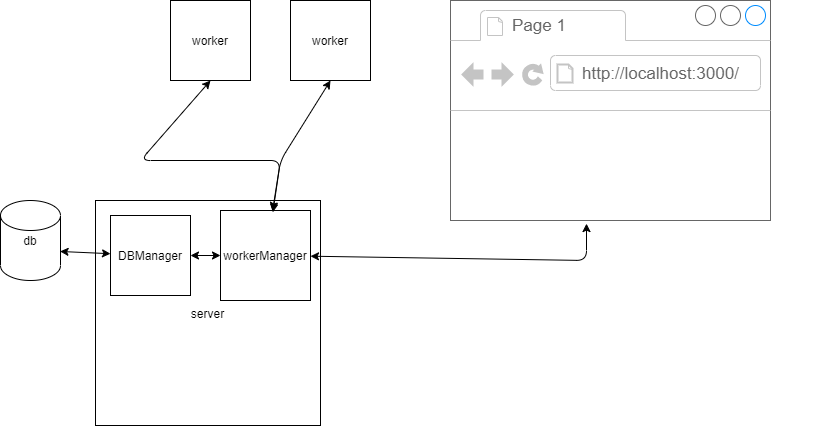

The diagram above was exported from draw.io. Its source (the exported page's mxGraphModel, read from the mxfile embedded in the PNG):
<mxGraphModel dx="1422" dy="762" grid="1" gridSize="10" guides="1" tooltips="1" connect="1" arrows="1" fold="1" page="1" pageScale="1" pageWidth="850" pageHeight="1100" math="0" shadow="0">
  <root>
    <mxCell id="0" />
    <mxCell id="1" parent="0" />
    <mxCell id="r6dEyaTKSmoOBr6dAaYl-1" value="&lt;span style=&quot;background-color: rgb(255 , 255 , 255)&quot;&gt;db&lt;/span&gt;" style="shape=cylinder2;whiteSpace=wrap;html=1;boundedLbl=1;backgroundOutline=1;size=15;" vertex="1" parent="1">
      <mxGeometry x="80" y="240" width="60" height="80" as="geometry" />
    </mxCell>
    <mxCell id="r6dEyaTKSmoOBr6dAaYl-2" value="&lt;p&gt;server&lt;/p&gt;" style="whiteSpace=wrap;html=1;aspect=fixed;" vertex="1" parent="1">
      <mxGeometry x="175" y="240" width="225" height="225" as="geometry" />
    </mxCell>
    <mxCell id="r6dEyaTKSmoOBr6dAaYl-3" value="worker" style="whiteSpace=wrap;html=1;aspect=fixed;" vertex="1" parent="1">
      <mxGeometry x="370" y="40" width="80" height="80" as="geometry" />
    </mxCell>
    <mxCell id="r6dEyaTKSmoOBr6dAaYl-4" value="worker" style="whiteSpace=wrap;html=1;aspect=fixed;" vertex="1" parent="1">
      <mxGeometry x="250" y="40" width="80" height="80" as="geometry" />
    </mxCell>
    <mxCell id="r6dEyaTKSmoOBr6dAaYl-6" value="" style="strokeWidth=1;shadow=0;dashed=0;align=center;html=1;shape=mxgraph.mockup.containers.browserWindow;rSize=0;strokeColor=#666666;strokeColor2=#008cff;strokeColor3=#c4c4c4;mainText=,;recursiveResize=0;" vertex="1" parent="1">
      <mxGeometry x="530" y="40" width="320" height="220" as="geometry" />
    </mxCell>
    <mxCell id="r6dEyaTKSmoOBr6dAaYl-7" value="Page 1" style="strokeWidth=1;shadow=0;dashed=0;align=center;html=1;shape=mxgraph.mockup.containers.anchor;fontSize=17;fontColor=#666666;align=left;" vertex="1" parent="r6dEyaTKSmoOBr6dAaYl-6">
      <mxGeometry x="60" y="12" width="110" height="26" as="geometry" />
    </mxCell>
    <mxCell id="r6dEyaTKSmoOBr6dAaYl-8" value="&lt;a href=&quot;http://localhost:3000/&quot;&gt;http://localhost:3000/&lt;/a&gt;" style="strokeWidth=1;shadow=0;dashed=0;align=center;html=1;shape=mxgraph.mockup.containers.anchor;rSize=0;fontSize=17;fontColor=#666666;align=left;" vertex="1" parent="r6dEyaTKSmoOBr6dAaYl-6">
      <mxGeometry x="130" y="60" width="250" height="26" as="geometry" />
    </mxCell>
    <mxCell id="r6dEyaTKSmoOBr6dAaYl-9" value="" style="endArrow=classic;startArrow=classic;html=1;exitX=0.993;exitY=0.637;exitDx=0;exitDy=0;exitPerimeter=0;" edge="1" parent="1" source="r6dEyaTKSmoOBr6dAaYl-1" target="r6dEyaTKSmoOBr6dAaYl-11">
      <mxGeometry width="50" height="50" relative="1" as="geometry">
        <mxPoint x="144" y="280" as="sourcePoint" />
        <mxPoint x="450" y="260" as="targetPoint" />
      </mxGeometry>
    </mxCell>
    <mxCell id="r6dEyaTKSmoOBr6dAaYl-10" value="workerManager" style="whiteSpace=wrap;html=1;aspect=fixed;" vertex="1" parent="1">
      <mxGeometry x="300" y="250" width="90" height="90" as="geometry" />
    </mxCell>
    <mxCell id="r6dEyaTKSmoOBr6dAaYl-11" value="DBManager" style="whiteSpace=wrap;html=1;aspect=fixed;" vertex="1" parent="1">
      <mxGeometry x="190" y="255" width="80" height="80" as="geometry" />
    </mxCell>
    <mxCell id="r6dEyaTKSmoOBr6dAaYl-14" value="" style="endArrow=classic;startArrow=classic;html=1;entryX=0.5;entryY=1;entryDx=0;entryDy=0;" edge="1" parent="1" source="r6dEyaTKSmoOBr6dAaYl-10" target="r6dEyaTKSmoOBr6dAaYl-3">
      <mxGeometry width="50" height="50" relative="1" as="geometry">
        <mxPoint x="400" y="310" as="sourcePoint" />
        <mxPoint x="364" y="121" as="targetPoint" />
        <Array as="points">
          <mxPoint x="360" y="200" />
        </Array>
      </mxGeometry>
    </mxCell>
    <mxCell id="r6dEyaTKSmoOBr6dAaYl-15" value="" style="endArrow=classic;startArrow=classic;html=1;entryX=0.5;entryY=1;entryDx=0;entryDy=0;exitX=0.582;exitY=0.02;exitDx=0;exitDy=0;exitPerimeter=0;" edge="1" parent="1" source="r6dEyaTKSmoOBr6dAaYl-10" target="r6dEyaTKSmoOBr6dAaYl-4">
      <mxGeometry width="50" height="50" relative="1" as="geometry">
        <mxPoint x="350" y="230" as="sourcePoint" />
        <mxPoint x="450" y="260" as="targetPoint" />
        <Array as="points">
          <mxPoint x="360" y="200" />
          <mxPoint x="220" y="200" />
        </Array>
      </mxGeometry>
    </mxCell>
    <mxCell id="r6dEyaTKSmoOBr6dAaYl-17" value="" style="endArrow=classic;startArrow=classic;html=1;entryX=0.425;entryY=1.014;entryDx=0;entryDy=0;entryPerimeter=0;" edge="1" parent="1" source="r6dEyaTKSmoOBr6dAaYl-10" target="r6dEyaTKSmoOBr6dAaYl-6">
      <mxGeometry width="50" height="50" relative="1" as="geometry">
        <mxPoint x="445" y="350" as="sourcePoint" />
        <mxPoint x="450" y="250" as="targetPoint" />
        <Array as="points">
          <mxPoint x="666" y="300" />
        </Array>
      </mxGeometry>
    </mxCell>
    <mxCell id="r6dEyaTKSmoOBr6dAaYl-18" value="" style="endArrow=classic;startArrow=classic;html=1;" edge="1" parent="1" source="r6dEyaTKSmoOBr6dAaYl-10" target="r6dEyaTKSmoOBr6dAaYl-11">
      <mxGeometry width="50" height="50" relative="1" as="geometry">
        <mxPoint x="400" y="290" as="sourcePoint" />
        <mxPoint x="450" y="240" as="targetPoint" />
      </mxGeometry>
    </mxCell>
  </root>
</mxGraphModel>